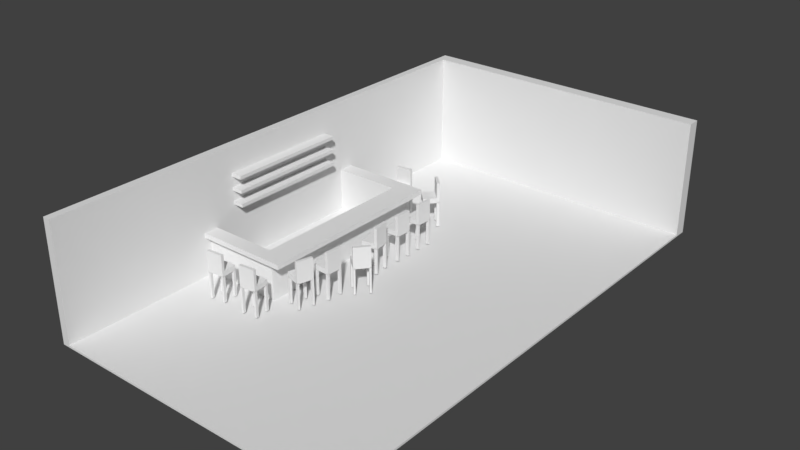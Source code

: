# Source: saloonInterior.blend  (saved by Blender 2.79.0; exported with 4.5.12 LTS)
import bpy
from mathutils import Matrix  # noqa: F401  (used for matrix-valued properties, if any)

bpy.ops.wm.read_factory_settings(use_empty=True)
scene = bpy.context.scene
scene.name = 'Scene'

# ---- collections
col_collection_1 = bpy.data.collections.new('Collection 1'); scene.collection.children.link(col_collection_1)

# ---- world
world_world = bpy.data.worlds.new('World'); scene.world = world_world
world_world.color = (0.05088, 0.05088, 0.05088)
world_world.use_sun_shadow = False
world_world.sun_shadow_jitter_overblur = 0.0
world_world.cycles.sampling_method = 'MANUAL'

# ---- meshes
me_cube_001 = bpy.data.meshes.new('Cube.001')
me_cube_001.from_pydata([(-1.054, -2.167, 0.4478), (-1.054, -2.167, 1.258), (-1.054, 1.54, 0.4478), (-1.054, 1.54, 1.258), (1.116, -2.167, 0.4478), (1.116, -2.167, 1.258), (1.116, 1.54, 0.4478), (1.116, 1.54, 1.258), (-0.9995, 1.54, 0.4478), (-0.9995, 1.54, 1.258), (-0.9995, -2.167, 0.4478), (-0.9995, -2.167, 1.258), (-1.054, 1.447, 0.4478), (-1.054, 1.447, 1.258), (1.116, 1.447, 0.4478), (1.116, 1.447, 1.258), (-0.9995, 1.447, 1.258), (-0.9995, 1.447, 0.4478), (-1.054, 1.447, 50.14), (-1.054, 1.54, 50.14), (-0.9995, 1.54, 50.14), (1.116, 1.54, 50.14), (-0.9995, -2.167, 50.14), (-1.054, -2.167, 50.14), (-0.9995, 1.447, 50.14), (1.116, 1.447, 50.14), (-0.5067, 1.54, 1.258), (-0.5067, -2.167, 0.4478), (-0.5067, 1.54, 0.4478), (-0.5067, -2.167, 1.258), (-0.5067, 1.447, 1.258), (-0.5067, 1.447, 0.4478), (-0.5067, 1.54, 50.14), (-0.5067, 1.447, 50.14), (-1.054, 0.2426, 0.4478), (-1.054, -0.962, 0.4478), (1.116, 0.2426, 1.258), (1.116, -0.962, 1.258), (-0.9995, 0.2426, 1.258), (-0.9995, -0.962, 1.258), (-0.9995, 0.2426, 0.4478), (-0.9995, -0.962, 0.4478), (-1.054, -0.962, 1.258), (-1.054, 0.2426, 1.258), (1.116, -0.962, 0.4478), (1.116, 0.2426, 0.4478), (-0.9995, 0.2426, 50.14), (-0.9995, -0.962, 50.14), (-1.054, -0.962, 50.14), (-1.054, 0.2426, 50.14), (-0.5067, 0.2426, 1.258), (-0.5067, -0.962, 1.258), (-0.5067, 0.2426, 0.4478), (-0.5067, -0.962, 0.4478), (-1.054, 0.3028, 1.258), (1.116, 0.3028, 0.4478), (-1.054, 0.3028, 50.14), (-1.054, 0.3028, 0.4478), (1.116, 0.3028, 1.258), (-0.9995, 0.3028, 1.258), (-0.9995, 0.3028, 0.4478), (-0.9995, 0.3028, 50.14), (-0.5067, 0.3028, 1.258), (-0.5067, 0.3028, 0.4478), (-1.054, -1.022, 0.4478), (1.116, -1.022, 1.258), (-0.9995, -1.022, 1.258), (-0.9995, -1.022, 0.4478), (-0.9995, -1.022, 50.14), (-0.5067, -1.022, 1.258), (-0.5067, -1.022, 0.4478), (-1.054, -1.022, 1.258), (1.116, -1.022, 0.4478), (-1.054, -1.022, 50.14), (-0.4321, 1.54, 1.258), (-0.4321, -2.167, 0.4478), (-0.4321, 1.447, 1.258), (-0.4321, 1.54, 50.14), (-0.4321, 1.447, 50.14), (-0.4321, 1.54, 0.4478), (-0.4321, -2.167, 1.258), (-0.4321, 1.447, 0.4478), (-0.4321, 0.2426, 1.258), (-0.4321, -0.962, 1.258), (-0.4321, 0.2426, 0.4478), (-0.4321, -0.962, 0.4478), (-0.4321, 0.3028, 0.4478), (-0.4321, 0.3028, 1.258), (-0.4321, -1.022, 1.258), (-0.4321, -1.022, 0.4478), (-0.9995, 0.3028, 17.51), (-0.9995, 0.2426, 17.51), (-0.5067, 0.3028, 17.51), (-0.5067, 0.2426, 17.51), (-0.5067, -0.962, 17.51), (-0.9995, -0.962, 17.51), (-0.9995, -1.022, 17.51), (-0.5067, -1.022, 17.51), (-0.4321, 0.2426, 17.51), (-0.4321, -0.962, 17.51), (-0.4321, 0.3028, 17.51), (-0.4321, -1.022, 17.51), (-0.9995, 0.3028, 19.59), (-0.9995, 0.2426, 19.59), (-0.5067, 0.3028, 19.59), (-0.5067, 0.2426, 19.59), (-0.5067, -0.962, 19.59), (-0.9995, -0.962, 19.59), (-0.9995, -1.022, 19.59), (-0.5067, -1.022, 19.59), (-0.4321, 0.2426, 19.59), (-0.4321, -0.962, 19.59), (-0.4321, 0.3028, 19.59), (-0.4321, -1.022, 19.59), (-0.3307, 0.2426, 19.59), (-0.3307, 0.2426, 17.51), (-0.3307, 0.3028, 17.51), (-0.3307, 0.3028, 19.59), (-0.3307, -0.962, 17.51), (-0.3307, -1.022, 17.51), (-0.3307, -0.962, 19.59), (-0.3307, -1.022, 19.59), (-0.5067, 0.3485, 19.59), (-0.5067, 0.3485, 17.51), (-0.9995, 0.3485, 17.51), (-0.9995, 0.3485, 19.59), (-0.9995, -1.068, 17.51), (-0.5067, -1.068, 17.51), (-0.3307, -1.068, 19.59), (-0.4321, -1.068, 19.59), (-0.4321, 0.3485, 17.51), (-0.4321, 0.3485, 19.59), (-0.4321, -1.068, 17.51), (-0.9995, -1.068, 19.59), (-0.5067, -1.068, 19.59), (-0.3307, -1.068, 17.51), (-0.3307, 0.3485, 17.51), (-0.3307, 0.3485, 19.59), (-0.2322, -0.9987, 14.93), (-0.2075, -0.9115, 14.93), (-0.3063, -0.9776, 14.93), (-0.2815, -0.8905, 14.93), (-0.3063, -0.9776, 1.995), (-0.2815, -0.8905, 1.995), (-0.2322, -0.9987, 1.995), (-0.2075, -0.9115, 1.995), (-0.3295, -0.9856, 12.8), (-0.297, -0.8714, 12.8), (-0.1828, -0.9039, 12.8), (-0.2153, -1.018, 12.8), (-0.2361, -1.012, 12.8), (-0.3101, -0.9911, 12.8), (-0.2776, -0.877, 12.8), (-0.2036, -0.898, 12.8), (-0.2776, -0.877, 1.995), (-0.2036, -0.898, 1.995), (-0.2036, -0.898, 14.93), (-0.2776, -0.877, 14.93), (-0.2361, -1.012, 1.995), (-0.3101, -0.9911, 1.995), (-0.3101, -0.9911, 14.93), (-0.2361, -1.012, 14.93), (-0.1828, -0.9039, 14.93), (-0.1828, -0.9039, 1.995), (-0.2153, -1.018, 14.93), (-0.2153, -1.018, 1.995), (-0.297, -0.8714, 14.93), (-0.297, -0.8714, 1.995), (-0.3295, -0.9856, 14.93), (-0.3295, -0.9856, 1.995), (-0.1867, -0.9175, 14.93), (-0.2115, -1.005, 14.93), (-0.2115, -1.005, 1.995), (-0.1867, -0.9175, 1.995), (-0.3257, -0.9721, 14.93), (-0.3009, -0.885, 14.93), (-0.3009, -0.885, 1.995), (-0.3257, -0.9721, 1.995), (-0.1867, -0.9175, 12.8), (-0.2115, -1.005, 12.8), (-0.3257, -0.9721, 12.8), (-0.3009, -0.885, 12.8), (-0.2322, -0.9987, 21.75), (-0.2361, -1.012, 21.75), (-0.2153, -1.018, 21.75), (-0.2115, -1.005, 21.75), (-0.2036, -0.898, 21.75), (-0.1828, -0.9039, 21.75), (-0.2075, -0.9115, 21.75), (-0.1867, -0.9175, 21.75), (-0.2322, -0.9987, 13.02), (-0.2361, -1.012, 13.02), (-0.3063, -0.9776, 13.02), (-0.3101, -0.9911, 13.02), (-0.1828, -0.9039, 13.02), (-0.2036, -0.898, 13.02), (-0.3295, -0.9856, 13.02), (-0.2153, -1.018, 13.02), (-0.1867, -0.9175, 13.02), (-0.2776, -0.877, 13.02), (-0.297, -0.8714, 13.02), (-0.3257, -0.9721, 13.02), (-0.2075, -0.9115, 13.02), (-0.2815, -0.8905, 13.02), (-0.2115, -1.005, 13.02), (-0.3009, -0.885, 13.02), (-0.1714, -0.7947, 14.93), (-0.1678, -0.7041, 14.93), (-0.2483, -0.7916, 14.93), (-0.2447, -0.7011, 14.93), (-0.2483, -0.7916, 1.995), (-0.2447, -0.7011, 1.995), (-0.1714, -0.7947, 1.995), (-0.1678, -0.7041, 1.995), (-0.269, -0.8049, 12.8), (-0.2643, -0.6863, 12.8), (-0.1457, -0.6909, 12.8), (-0.1504, -0.8096, 12.8), (-0.172, -0.8087, 12.8), (-0.2489, -0.8057, 12.8), (-0.2442, -0.6871, 12.8), (-0.1673, -0.6901, 12.8), (-0.2442, -0.6871, 1.995), (-0.1673, -0.6901, 1.995), (-0.1673, -0.6901, 14.93), (-0.2442, -0.6871, 14.93), (-0.172, -0.8087, 1.995), (-0.2489, -0.8057, 1.995), (-0.2489, -0.8057, 14.93), (-0.172, -0.8087, 14.93), (-0.1457, -0.6909, 14.93), (-0.1457, -0.6909, 1.995), (-0.1504, -0.8096, 14.93), (-0.1504, -0.8096, 1.995), (-0.2643, -0.6863, 14.93), (-0.2643, -0.6863, 1.995), (-0.269, -0.8049, 14.93), (-0.269, -0.8049, 1.995), (-0.1463, -0.705, 14.93), (-0.1498, -0.7955, 14.93), (-0.1498, -0.7955, 1.995), (-0.1463, -0.705, 1.995), (-0.2684, -0.7908, 14.93), (-0.2649, -0.7003, 14.93), (-0.2649, -0.7003, 1.995), (-0.2684, -0.7908, 1.995), (-0.1463, -0.705, 12.8), (-0.1498, -0.7955, 12.8), (-0.2684, -0.7908, 12.8), (-0.2649, -0.7003, 12.8), (-0.1714, -0.7947, 21.75), (-0.172, -0.8087, 21.75), (-0.1504, -0.8096, 21.75), (-0.1498, -0.7955, 21.75), (-0.1673, -0.6901, 21.75), (-0.1457, -0.6909, 21.75), (-0.1678, -0.7041, 21.75), (-0.1463, -0.705, 21.75), (-0.1714, -0.7947, 13.02), (-0.172, -0.8087, 13.02), (-0.2483, -0.7916, 13.02), (-0.2489, -0.8057, 13.02), (-0.1457, -0.6909, 13.02), (-0.1673, -0.6901, 13.02), (-0.269, -0.8049, 13.02), (-0.1504, -0.8096, 13.02), (-0.1463, -0.705, 13.02), (-0.2442, -0.6871, 13.02), (-0.2643, -0.6863, 13.02), (-0.2684, -0.7908, 13.02), (-0.1678, -0.7041, 13.02), (-0.2447, -0.7011, 13.02), (-0.1498, -0.7955, 13.02), (-0.2649, -0.7003, 13.02), (-0.0852, -0.6313, 14.93), (-0.02752, -0.5614, 14.93), (-0.1445, -0.5823, 14.93), (-0.08687, -0.5124, 14.93), (-0.1445, -0.5823, 1.995), (-0.08687, -0.5124, 1.995), (-0.0852, -0.6313, 1.995), (-0.02752, -0.5614, 1.995), (-0.169, -0.5803, 12.8), (-0.09347, -0.4887, 12.8), (-0.001919, -0.5643, 12.8), (-0.0775, -0.6559, 12.8), (-0.09415, -0.6421, 12.8), (-0.1535, -0.5931, 12.8), (-0.07792, -0.5016, 12.8), (-0.01857, -0.5506, 12.8), (-0.07792, -0.5016, 1.995), (-0.01857, -0.5506, 1.995), (-0.01857, -0.5506, 14.93), (-0.07792, -0.5016, 14.93), (-0.09415, -0.6421, 1.995), (-0.1535, -0.5931, 1.995), (-0.1535, -0.5931, 14.93), (-0.09415, -0.6421, 14.93), (-0.001919, -0.5643, 14.93), (-0.001919, -0.5643, 1.995), (-0.0775, -0.6559, 14.93), (-0.0775, -0.6559, 1.995), (-0.09347, -0.4887, 14.93), (-0.09347, -0.4887, 1.995), (-0.169, -0.5803, 14.93), (-0.169, -0.5803, 1.995), (-0.01087, -0.5752, 14.93), (-0.06854, -0.645, 14.93), (-0.06854, -0.645, 1.995), (-0.01087, -0.5752, 1.995), (-0.1601, -0.5694, 14.93), (-0.1024, -0.4996, 14.93), (-0.1024, -0.4996, 1.995), (-0.1601, -0.5694, 1.995), (-0.01087, -0.5752, 12.8), (-0.06854, -0.645, 12.8), (-0.1601, -0.5694, 12.8), (-0.1024, -0.4996, 12.8), (-0.0852, -0.6313, 21.75), (-0.09415, -0.6421, 21.75), (-0.0775, -0.6559, 21.75), (-0.06854, -0.645, 21.75), (-0.01857, -0.5506, 21.75), (-0.001919, -0.5643, 21.75), (-0.02752, -0.5614, 21.75), (-0.01087, -0.5752, 21.75), (-0.0852, -0.6313, 13.02), (-0.09415, -0.6421, 13.02), (-0.1445, -0.5823, 13.02), (-0.1535, -0.5931, 13.02), (-0.001919, -0.5643, 13.02), (-0.01857, -0.5506, 13.02), (-0.169, -0.5803, 13.02), (-0.0775, -0.6559, 13.02), (-0.01087, -0.5752, 13.02), (-0.07792, -0.5016, 13.02), (-0.09347, -0.4887, 13.02), (-0.1601, -0.5694, 13.02), (-0.02752, -0.5614, 13.02), (-0.08687, -0.5124, 13.02), (-0.06854, -0.645, 13.02), (-0.1024, -0.4996, 13.02), (-0.1555, -0.3501, 14.93), (-0.168, -0.2604, 14.93), (-0.2317, -0.3607, 14.93), (-0.2442, -0.271, 14.93), (-0.2317, -0.3607, 1.995), (-0.2442, -0.271, 1.995), (-0.1555, -0.3501, 1.995), (-0.168, -0.2604, 1.995), (-0.2498, -0.3775, 12.8), (-0.2662, -0.2599, 12.8), (-0.1486, -0.2435, 12.8), (-0.1322, -0.361, 12.8), (-0.1536, -0.364, 12.8), (-0.2298, -0.3747, 12.8), (-0.2462, -0.2571, 12.8), (-0.17, -0.2464, 12.8), (-0.2462, -0.2571, 1.995), (-0.17, -0.2464, 1.995), (-0.17, -0.2464, 14.93), (-0.2462, -0.2571, 14.93), (-0.1536, -0.364, 1.995), (-0.2298, -0.3747, 1.995), (-0.2298, -0.3747, 14.93), (-0.1536, -0.364, 14.93), (-0.1486, -0.2435, 14.93), (-0.1486, -0.2435, 1.995), (-0.1322, -0.361, 14.93), (-0.1322, -0.361, 1.995), (-0.2662, -0.2599, 14.93), (-0.2662, -0.2599, 1.995), (-0.2498, -0.3775, 14.93), (-0.2498, -0.3775, 1.995), (-0.1466, -0.2574, 14.93), (-0.1341, -0.3471, 14.93), (-0.1341, -0.3471, 1.995), (-0.1466, -0.2574, 1.995), (-0.2517, -0.3635, 14.93), (-0.2642, -0.2738, 14.93), (-0.2642, -0.2738, 1.995), (-0.2517, -0.3635, 1.995), (-0.1466, -0.2574, 12.8), (-0.1341, -0.3471, 12.8), (-0.2517, -0.3635, 12.8), (-0.2642, -0.2738, 12.8), (-0.1555, -0.3501, 21.75), (-0.1536, -0.364, 21.75), (-0.1322, -0.361, 21.75), (-0.1341, -0.3471, 21.75), (-0.17, -0.2464, 21.75), (-0.1486, -0.2435, 21.75), (-0.168, -0.2604, 21.75), (-0.1466, -0.2574, 21.75), (-0.1555, -0.3501, 13.02), (-0.1536, -0.364, 13.02), (-0.2317, -0.3607, 13.02), (-0.2298, -0.3747, 13.02), (-0.1486, -0.2435, 13.02), (-0.17, -0.2464, 13.02), (-0.2498, -0.3775, 13.02), (-0.1322, -0.361, 13.02), (-0.1466, -0.2574, 13.02), (-0.2462, -0.2571, 13.02), (-0.2662, -0.2599, 13.02), (-0.2517, -0.3635, 13.02), (-0.168, -0.2604, 13.02), (-0.2442, -0.271, 13.02), (-0.1341, -0.3471, 13.02), (-0.2642, -0.2738, 13.02), (-0.1631, -0.1209, 14.93), (-0.1599, -0.03042, 14.93), (-0.24, -0.1182, 14.93), (-0.2368, -0.02766, 14.93), (-0.24, -0.1182, 1.995), (-0.2368, -0.02766, 1.995), (-0.1631, -0.1209, 1.995), (-0.1599, -0.03042, 1.995), (-0.2607, -0.1315, 12.8), (-0.2564, -0.01288, 12.8), (-0.1378, -0.01713, 12.8), (-0.142, -0.1358, 12.8), (-0.1636, -0.135, 12.8), (-0.2405, -0.1322, 12.8), (-0.2363, -0.0136, 12.8), (-0.1593, -0.01636, 12.8), (-0.2363, -0.0136, 1.995), (-0.1593, -0.01636, 1.995), (-0.1593, -0.01636, 14.93), (-0.2363, -0.0136, 14.93), (-0.1636, -0.135, 1.995), (-0.2405, -0.1322, 1.995), (-0.2405, -0.1322, 14.93), (-0.1636, -0.135, 14.93), (-0.1378, -0.01713, 14.93), (-0.1378, -0.01713, 1.995), (-0.142, -0.1358, 14.93), (-0.142, -0.1358, 1.995), (-0.2564, -0.01288, 14.93), (-0.2564, -0.01288, 1.995), (-0.2607, -0.1315, 14.93), (-0.2607, -0.1315, 1.995), (-0.1383, -0.03119, 14.93), (-0.1415, -0.1217, 14.93), (-0.1415, -0.1217, 1.995), (-0.1383, -0.03119, 1.995), (-0.2602, -0.1175, 14.93), (-0.2569, -0.02693, 14.93), (-0.2569, -0.02693, 1.995), (-0.2602, -0.1175, 1.995), (-0.1383, -0.03119, 12.8), (-0.1415, -0.1217, 12.8), (-0.2602, -0.1175, 12.8), (-0.2569, -0.02693, 12.8), (-0.1631, -0.1209, 21.75), (-0.1636, -0.135, 21.75), (-0.142, -0.1358, 21.75), (-0.1415, -0.1217, 21.75), (-0.1593, -0.01636, 21.75), (-0.1378, -0.01713, 21.75), (-0.1599, -0.03042, 21.75), (-0.1383, -0.03119, 21.75), (-0.1631, -0.1209, 13.02), (-0.1636, -0.135, 13.02), (-0.24, -0.1182, 13.02), (-0.2405, -0.1322, 13.02), (-0.1378, -0.01713, 13.02), (-0.1593, -0.01636, 13.02), (-0.2607, -0.1315, 13.02), (-0.142, -0.1358, 13.02), (-0.1383, -0.03119, 13.02), (-0.2363, -0.0136, 13.02), (-0.2564, -0.01288, 13.02), (-0.2602, -0.1175, 13.02), (-0.1599, -0.03042, 13.02), (-0.2368, -0.02766, 13.02), (-0.1415, -0.1217, 13.02), (-0.2569, -0.02693, 13.02), (-0.1631, 0.09825, 14.93), (-0.1599, 0.1888, 14.93), (-0.24, 0.101, 14.93), (-0.2368, 0.1915, 14.93), (-0.24, 0.101, 1.995), (-0.2368, 0.1915, 1.995), (-0.1631, 0.09825, 1.995), (-0.1599, 0.1888, 1.995), (-0.2607, 0.08768, 12.8), (-0.2564, 0.2063, 12.8), (-0.1378, 0.2021, 12.8), (-0.142, 0.08342, 12.8), (-0.1636, 0.08419, 12.8), (-0.2405, 0.08695, 12.8), (-0.2363, 0.2056, 12.8), (-0.1593, 0.2028, 12.8), (-0.2363, 0.2056, 1.995), (-0.1593, 0.2028, 1.995), (-0.1593, 0.2028, 14.93), (-0.2363, 0.2056, 14.93), (-0.1636, 0.08419, 1.995), (-0.2405, 0.08695, 1.995), (-0.2405, 0.08695, 14.93), (-0.1636, 0.08419, 14.93), (-0.1378, 0.2021, 14.93), (-0.1378, 0.2021, 1.995), (-0.142, 0.08342, 14.93), (-0.142, 0.08342, 1.995), (-0.2564, 0.2063, 14.93), (-0.2564, 0.2063, 1.995), (-0.2607, 0.08768, 14.93), (-0.2607, 0.08768, 1.995), (-0.1383, 0.188, 14.93), (-0.1415, 0.09748, 14.93), (-0.1415, 0.09748, 1.995), (-0.1383, 0.188, 1.995), (-0.2602, 0.1017, 14.93), (-0.2569, 0.1923, 14.93), (-0.2569, 0.1923, 1.995), (-0.2602, 0.1017, 1.995), (-0.1383, 0.188, 12.8), (-0.1415, 0.09748, 12.8), (-0.2602, 0.1017, 12.8), (-0.2569, 0.1923, 12.8), (-0.1631, 0.09825, 21.75), (-0.1636, 0.08419, 21.75), (-0.142, 0.08342, 21.75), (-0.1415, 0.09748, 21.75), (-0.1593, 0.2028, 21.75), (-0.1378, 0.2021, 21.75), (-0.1599, 0.1888, 21.75), (-0.1383, 0.188, 21.75), (-0.1631, 0.09825, 13.02), (-0.1636, 0.08419, 13.02), (-0.24, 0.101, 13.02), (-0.2405, 0.08695, 13.02), (-0.1378, 0.2021, 13.02), (-0.1593, 0.2028, 13.02), (-0.2607, 0.08768, 13.02), (-0.142, 0.08342, 13.02), (-0.1383, 0.188, 13.02), (-0.2363, 0.2056, 13.02), (-0.2564, 0.2063, 13.02), (-0.2602, 0.1017, 13.02), (-0.1599, 0.1888, 13.02), (-0.2368, 0.1915, 13.02), (-0.1415, 0.09748, 13.02), (-0.2569, 0.1923, 13.02), (-0.2737, 0.4487, 14.93), (-0.3385, 0.5121, 14.93), (-0.3275, 0.3937, 14.93), (-0.3923, 0.4571, 14.93), (-0.3275, 0.3937, 1.995), (-0.3923, 0.4571, 1.995), (-0.2737, 0.4487, 1.995), (-0.3385, 0.5121, 1.995), (-0.3316, 0.3695, 12.8), (-0.4164, 0.4525, 12.8), (-0.3334, 0.5374, 12.8), (-0.2486, 0.4543, 12.8), (-0.2637, 0.4389, 12.8), (-0.3175, 0.3839, 12.8), (-0.4023, 0.4669, 12.8), (-0.3485, 0.5219, 12.8), (-0.4023, 0.4669, 1.995), (-0.3485, 0.5219, 1.995), (-0.3485, 0.5219, 14.93), (-0.4023, 0.4669, 14.93), (-0.2637, 0.4389, 1.995), (-0.3175, 0.3839, 1.995), (-0.3175, 0.3839, 14.93), (-0.2637, 0.4389, 14.93), (-0.3334, 0.5374, 14.93), (-0.3334, 0.5374, 1.995), (-0.2486, 0.4543, 14.93), (-0.2486, 0.4543, 1.995), (-0.4164, 0.4525, 14.93), (-0.4164, 0.4525, 1.995), (-0.3316, 0.3695, 14.93), (-0.3316, 0.3695, 1.995), (-0.3234, 0.5275, 14.93), (-0.2586, 0.4642, 14.93), (-0.2586, 0.4642, 1.995), (-0.3234, 0.5275, 1.995), (-0.3416, 0.3793, 14.93), (-0.4064, 0.4427, 14.93), (-0.4064, 0.4427, 1.995), (-0.3416, 0.3793, 1.995), (-0.3234, 0.5275, 12.8), (-0.2586, 0.4642, 12.8), (-0.3416, 0.3793, 12.8), (-0.4064, 0.4427, 12.8), (-0.2737, 0.4487, 21.75), (-0.2637, 0.4389, 21.75), (-0.2486, 0.4543, 21.75), (-0.2586, 0.4642, 21.75), (-0.3485, 0.5219, 21.75), (-0.3334, 0.5374, 21.75), (-0.3385, 0.5121, 21.75), (-0.3234, 0.5275, 21.75), (-0.2737, 0.4487, 13.02), (-0.2637, 0.4389, 13.02), (-0.3275, 0.3937, 13.02), (-0.3175, 0.3839, 13.02), (-0.3334, 0.5374, 13.02), (-0.3485, 0.5219, 13.02), (-0.3316, 0.3695, 13.02), (-0.2486, 0.4543, 13.02), (-0.3234, 0.5275, 13.02), (-0.4023, 0.4669, 13.02), (-0.4164, 0.4525, 13.02), (-0.3416, 0.3793, 13.02), (-0.3385, 0.5121, 13.02), (-0.3923, 0.4571, 13.02), (-0.2586, 0.4642, 13.02), (-0.4064, 0.4427, 13.02), (-0.5635, 0.4939, 14.93), (-0.6537, 0.485, 14.93), (-0.556, 0.4173, 14.93), (-0.6461, 0.4085, 14.93), (-0.556, 0.4173, 1.995), (-0.6461, 0.4085, 1.995), (-0.5635, 0.4939, 1.995), (-0.6537, 0.485, 1.995), (-0.54, 0.3986, 12.8), (-0.6582, 0.387, 12.8), (-0.6698, 0.5051, 12.8), (-0.5517, 0.5168, 12.8), (-0.5495, 0.4953, 12.8), (-0.542, 0.4187, 12.8), (-0.6601, 0.4071, 12.8), (-0.6677, 0.4837, 12.8), (-0.6601, 0.4071, 1.995), (-0.6677, 0.4837, 1.995), (-0.6677, 0.4837, 14.93), (-0.6601, 0.4071, 14.93), (-0.5495, 0.4953, 1.995), (-0.542, 0.4187, 1.995), (-0.542, 0.4187, 14.93), (-0.5495, 0.4953, 14.93), (-0.6698, 0.5051, 14.93), (-0.6698, 0.5051, 1.995), (-0.5517, 0.5168, 14.93), (-0.5517, 0.5168, 1.995), (-0.6582, 0.387, 14.93), (-0.6582, 0.387, 1.995), (-0.54, 0.3986, 14.93), (-0.54, 0.3986, 1.995), (-0.6558, 0.5065, 14.93), (-0.5656, 0.5154, 14.93), (-0.5656, 0.5154, 1.995), (-0.6558, 0.5065, 1.995), (-0.554, 0.3973, 14.93), (-0.6442, 0.3884, 14.93), (-0.6442, 0.3884, 1.995), (-0.554, 0.3973, 1.995), (-0.6558, 0.5065, 12.8), (-0.5656, 0.5154, 12.8), (-0.554, 0.3973, 12.8), (-0.6442, 0.3884, 12.8), (-0.5635, 0.4939, 21.75), (-0.5495, 0.4953, 21.75), (-0.5517, 0.5168, 21.75), (-0.5656, 0.5154, 21.75), (-0.6677, 0.4837, 21.75), (-0.6698, 0.5051, 21.75), (-0.6537, 0.485, 21.75), (-0.6558, 0.5065, 21.75), (-0.5635, 0.4939, 13.02), (-0.5495, 0.4953, 13.02), (-0.556, 0.4173, 13.02), (-0.542, 0.4187, 13.02), (-0.6698, 0.5051, 13.02), (-0.6677, 0.4837, 13.02), (-0.54, 0.3986, 13.02), (-0.5517, 0.5168, 13.02), (-0.6558, 0.5065, 13.02), (-0.6601, 0.4071, 13.02), (-0.6582, 0.387, 13.02), (-0.554, 0.3973, 13.02), (-0.6537, 0.485, 13.02), (-0.6461, 0.4085, 13.02), (-0.5656, 0.5154, 13.02), (-0.6442, 0.3884, 13.02), (-0.743, -1.242, 14.93), (-0.6529, -1.233, 14.93), (-0.7506, -1.165, 14.93), (-0.6604, -1.156, 14.93), (-0.7506, -1.165, 1.995), (-0.6604, -1.156, 1.995), (-0.743, -1.242, 1.995), (-0.6529, -1.233, 1.995), (-0.7666, -1.146, 12.8), (-0.6484, -1.135, 12.8), (-0.6368, -1.253, 12.8), (-0.7549, -1.265, 12.8), (-0.757, -1.243, 12.8), (-0.7646, -1.167, 12.8), (-0.6464, -1.155, 12.8), (-0.6389, -1.231, 12.8), (-0.6464, -1.155, 1.995), (-0.6389, -1.231, 1.995), (-0.6389, -1.231, 14.93), (-0.6464, -1.155, 14.93), (-0.757, -1.243, 1.995), (-0.7646, -1.167, 1.995), (-0.7646, -1.167, 14.93), (-0.757, -1.243, 14.93), (-0.6368, -1.253, 14.93), (-0.6368, -1.253, 1.995), (-0.7549, -1.265, 14.93), (-0.7549, -1.265, 1.995), (-0.6484, -1.135, 14.93), (-0.6484, -1.135, 1.995), (-0.7666, -1.146, 14.93), (-0.7666, -1.146, 1.995), (-0.6508, -1.254, 14.93), (-0.7409, -1.263, 14.93), (-0.7409, -1.263, 1.995), (-0.6508, -1.254, 1.995), (-0.7526, -1.145, 14.93), (-0.6624, -1.136, 14.93), (-0.6624, -1.136, 1.995), (-0.7526, -1.145, 1.995), (-0.6508, -1.254, 12.8), (-0.7409, -1.263, 12.8), (-0.7526, -1.145, 12.8), (-0.6624, -1.136, 12.8), (-0.743, -1.242, 21.75), (-0.757, -1.243, 21.75), (-0.7549, -1.265, 21.75), (-0.7409, -1.263, 21.75), (-0.6389, -1.231, 21.75), (-0.6368, -1.253, 21.75), (-0.6529, -1.233, 21.75), (-0.6508, -1.254, 21.75), (-0.743, -1.242, 13.02), (-0.757, -1.243, 13.02), (-0.7506, -1.165, 13.02), (-0.7646, -1.167, 13.02), (-0.6368, -1.253, 13.02), (-0.6389, -1.231, 13.02), (-0.7666, -1.146, 13.02), (-0.7549, -1.265, 13.02), (-0.6508, -1.254, 13.02), (-0.6464, -1.155, 13.02), (-0.6484, -1.135, 13.02), (-0.7526, -1.145, 13.02), (-0.6529, -1.233, 13.02), (-0.6604, -1.156, 13.02), (-0.7409, -1.263, 13.02), (-0.6624, -1.136, 13.02), (-0.4537, -1.242, 14.93), (-0.3635, -1.233, 14.93), (-0.4612, -1.165, 14.93), (-0.3711, -1.156, 14.93), (-0.4612, -1.165, 1.995), (-0.3711, -1.156, 1.995), (-0.4537, -1.242, 1.995), (-0.3635, -1.233, 1.995), (-0.4772, -1.146, 12.8), (-0.359, -1.135, 12.8), (-0.3474, -1.253, 12.8), (-0.4655, -1.265, 12.8), (-0.4677, -1.243, 12.8), (-0.4752, -1.167, 12.8), (-0.3571, -1.155, 12.8), (-0.3495, -1.231, 12.8), (-0.3571, -1.155, 1.995), (-0.3495, -1.231, 1.995), (-0.3495, -1.231, 14.93), (-0.3571, -1.155, 14.93), (-0.4677, -1.243, 1.995), (-0.4752, -1.167, 1.995), (-0.4752, -1.167, 14.93), (-0.4677, -1.243, 14.93), (-0.3474, -1.253, 14.93), (-0.3474, -1.253, 1.995), (-0.4655, -1.265, 14.93), (-0.4655, -1.265, 1.995), (-0.359, -1.135, 14.93), (-0.359, -1.135, 1.995), (-0.4772, -1.146, 14.93), (-0.4772, -1.146, 1.995), (-0.3614, -1.254, 14.93), (-0.4515, -1.263, 14.93), (-0.4515, -1.263, 1.995), (-0.3614, -1.254, 1.995), (-0.4632, -1.145, 14.93), (-0.373, -1.136, 14.93), (-0.373, -1.136, 1.995), (-0.4632, -1.145, 1.995), (-0.3614, -1.254, 12.8), (-0.4515, -1.263, 12.8), (-0.4632, -1.145, 12.8), (-0.373, -1.136, 12.8), (-0.4537, -1.242, 21.75), (-0.4677, -1.243, 21.75), (-0.4655, -1.265, 21.75), (-0.4515, -1.263, 21.75), (-0.3495, -1.231, 21.75), (-0.3474, -1.253, 21.75), (-0.3635, -1.233, 21.75), (-0.3614, -1.254, 21.75), (-0.4537, -1.242, 13.02), (-0.4677, -1.243, 13.02), (-0.4612, -1.165, 13.02), (-0.4752, -1.167, 13.02), (-0.3474, -1.253, 13.02), (-0.3495, -1.231, 13.02), (-0.4772, -1.146, 13.02), (-0.4655, -1.265, 13.02), (-0.3614, -1.254, 13.02), (-0.3571, -1.155, 13.02), (-0.359, -1.135, 13.02), (-0.4632, -1.145, 13.02), (-0.3635, -1.233, 13.02), (-0.3711, -1.156, 13.02), (-0.4515, -1.263, 13.02), (-0.373, -1.136, 13.02), (-1.068, -0.801, 31.69), (-1.068, -0.801, 33.12), (-1.068, 0.08598, 31.69), (-1.068, 0.08598, 33.12), (-0.9201, -0.801, 31.69), (-0.9201, -0.801, 33.12), (-0.9201, 0.08598, 31.69), (-0.9201, 0.08598, 33.12), (-1.068, -0.801, 37.58), (-1.068, -0.801, 39.01), (-1.068, 0.08598, 37.58), (-1.068, 0.08598, 39.01), (-0.9201, -0.801, 37.58), (-0.9201, -0.801, 39.01), (-0.9201, 0.08598, 37.58), (-0.9201, 0.08598, 39.01), (-1.068, -0.801, 25.88), (-1.068, -0.801, 27.32), (-1.068, 0.08598, 25.88), (-1.068, 0.08598, 27.32), (-0.9201, -0.801, 25.88), (-0.9201, -0.801, 27.32), (-0.9201, 0.08598, 25.88), (-0.9201, 0.08598, 27.32)], [], [(12, 13, 3, 2), (79, 74, 7, 6), (72, 65, 5, 4), (10, 11, 1, 0), (89, 72, 4, 75), (26, 9, 20, 32), (69, 66, 11, 29), (64, 67, 10, 0), (27, 29, 11, 10), (2, 3, 9, 8), (2, 8, 17, 12), (59, 16, 24, 61), (76, 15, 25, 78), (79, 6, 14, 81), (6, 7, 15, 14), (57, 54, 13, 12), (68, 73, 23, 22), (32, 20, 24, 33), (20, 19, 18, 24), (15, 7, 21, 25), (71, 1, 23, 73), (3, 13, 18, 19), (9, 3, 19, 20), (1, 11, 22, 23), (77, 32, 33, 78), (8, 28, 31, 17), (16, 30, 33, 24), (75, 80, 29, 27), (88, 69, 29, 80), (74, 26, 32, 77), (67, 70, 27, 10), (8, 9, 26, 28), (60, 63, 52, 40), (40, 52, 53, 41), (83, 82, 98, 99), (69, 88, 101, 97), (54, 43, 49, 56), (43, 42, 48, 49), (61, 56, 49, 46), (46, 49, 48, 47), (64, 71, 42, 35), (35, 42, 43, 34), (66, 39, 47, 68), (39, 38, 46, 47), (57, 60, 40, 34), (34, 40, 41, 35), (66, 69, 97, 96), (50, 38, 39, 51), (86, 55, 45, 84), (84, 45, 44, 85), (55, 58, 36, 45), (45, 36, 37, 44), (14, 15, 58, 55), (81, 14, 55, 86), (30, 16, 59, 62), (12, 17, 60, 57), (24, 18, 56, 61), (13, 54, 56, 18), (76, 30, 62, 87), (17, 31, 63, 60), (34, 43, 54, 57), (38, 59, 61, 46), (11, 66, 68, 22), (0, 1, 71, 64), (41, 53, 70, 67), (88, 83, 99, 101), (42, 71, 73, 48), (47, 48, 73, 68), (35, 41, 67, 64), (87, 62, 92, 100), (85, 44, 72, 89), (44, 37, 65, 72), (53, 85, 89, 70), (37, 83, 88, 65), (15, 76, 87, 58), (31, 81, 86, 63), (52, 84, 85, 53), (63, 86, 84, 52), (36, 82, 83, 37), (58, 87, 82, 36), (7, 74, 77, 21), (65, 88, 80, 5), (4, 5, 80, 75), (21, 77, 78, 25), (28, 79, 81, 31), (30, 76, 78, 33), (70, 89, 75, 27), (28, 26, 74, 79), (95, 96, 108, 107), (93, 94, 106, 105), (116, 100, 130, 136), (100, 92, 123, 130), (99, 98, 115, 118), (50, 51, 94, 93), (38, 50, 93, 91), (59, 38, 91, 90), (39, 66, 96, 95), (82, 87, 100, 98), (51, 39, 95, 94), (62, 59, 90, 92), (112, 104, 105, 110), (110, 105, 106, 111), (104, 102, 103, 105), (111, 106, 109, 113), (106, 107, 108, 109), (110, 111, 120, 114), (91, 93, 105, 103), (90, 91, 103, 102), (112, 117, 137, 131), (94, 95, 107, 106), (109, 108, 133, 134), (101, 119, 135, 132), (115, 116, 117, 114), (119, 118, 120, 121), (118, 115, 114, 120), (121, 113, 129, 128), (112, 110, 114, 117), (111, 113, 121, 120), (98, 100, 116, 115), (101, 99, 118, 119), (127, 132, 129, 134), (123, 124, 125, 122), (129, 132, 135, 128), (130, 123, 122, 131), (126, 127, 134, 133), (130, 131, 137, 136), (119, 121, 128, 135), (117, 116, 136, 137), (97, 101, 132, 127), (92, 90, 124, 123), (104, 112, 131, 122), (113, 109, 134, 129), (102, 104, 122, 125), (90, 102, 125, 124), (108, 96, 126, 133), (96, 97, 127, 126), (181, 175, 166, 147), (153, 156, 162, 148), (179, 171, 164, 149), (151, 160, 168, 146), (159, 193, 196, 169), (140, 174, 168, 160), (139, 138, 182, 188), (138, 140, 160, 161), (142, 192, 193, 159), (149, 164, 161, 150), (150, 161, 160, 151), (147, 166, 157, 152), (152, 157, 156, 153), (163, 194, 198, 173), (152, 153, 150, 151), (156, 157, 141, 139), (139, 141, 140, 138), (171, 170, 189, 185), (164, 171, 185, 184), (157, 166, 175, 141), (141, 175, 174, 140), (158, 191, 190, 144), (178, 179, 180, 181), (148, 162, 170, 178), (178, 170, 171, 179), (146, 168, 174, 180), (180, 174, 175, 181), (185, 182, 183, 184), (187, 186, 188, 189), (189, 188, 182, 185), (161, 164, 184, 183), (162, 156, 186, 187), (138, 161, 183, 182), (170, 162, 187, 189), (156, 139, 188, 186), (190, 191, 197, 204), (201, 196, 193, 192), (200, 205, 203, 199), (195, 202, 198, 194), (167, 200, 199, 154), (176, 205, 200, 167), (143, 203, 205, 176), (145, 202, 195, 155), (173, 198, 202, 145), (177, 201, 192, 142), (144, 190, 204, 172), (155, 195, 194, 163), (169, 196, 201, 177), (154, 199, 203, 143), (165, 197, 191, 158), (172, 204, 197, 165), (249, 243, 234, 215), (221, 224, 230, 216), (247, 239, 232, 217), (219, 228, 236, 214), (227, 261, 264, 237), (208, 242, 236, 228), (207, 206, 250, 256), (206, 208, 228, 229), (210, 260, 261, 227), (217, 232, 229, 218), (218, 229, 228, 219), (215, 234, 225, 220), (220, 225, 224, 221), (231, 262, 266, 241), (220, 221, 218, 219), (224, 225, 209, 207), (207, 209, 208, 206), (239, 238, 257, 253), (232, 239, 253, 252), (225, 234, 243, 209), (209, 243, 242, 208), (226, 259, 258, 212), (246, 247, 248, 249), (216, 230, 238, 246), (246, 238, 239, 247), (214, 236, 242, 248), (248, 242, 243, 249), (253, 250, 251, 252), (255, 254, 256, 257), (257, 256, 250, 253), (229, 232, 252, 251), (230, 224, 254, 255), (206, 229, 251, 250), (238, 230, 255, 257), (224, 207, 256, 254), (258, 259, 265, 272), (269, 264, 261, 260), (268, 273, 271, 267), (263, 270, 266, 262), (235, 268, 267, 222), (244, 273, 268, 235), (211, 271, 273, 244), (213, 270, 263, 223), (241, 266, 270, 213), (245, 269, 260, 210), (212, 258, 272, 240), (223, 263, 262, 231), (237, 264, 269, 245), (222, 267, 271, 211), (233, 265, 259, 226), (240, 272, 265, 233), (317, 311, 302, 283), (289, 292, 298, 284), (315, 307, 300, 285), (287, 296, 304, 282), (295, 329, 332, 305), (276, 310, 304, 296), (275, 274, 318, 324), (274, 276, 296, 297), (278, 328, 329, 295), (285, 300, 297, 286), (286, 297, 296, 287), (283, 302, 293, 288), (288, 293, 292, 289), (299, 330, 334, 309), (288, 289, 286, 287), (292, 293, 277, 275), (275, 277, 276, 274), (307, 306, 325, 321), (300, 307, 321, 320), (293, 302, 311, 277), (277, 311, 310, 276), (294, 327, 326, 280), (314, 315, 316, 317), (284, 298, 306, 314), (314, 306, 307, 315), (282, 304, 310, 316), (316, 310, 311, 317), (321, 318, 319, 320), (323, 322, 324, 325), (325, 324, 318, 321), (297, 300, 320, 319), (298, 292, 322, 323), (274, 297, 319, 318), (306, 298, 323, 325), (292, 275, 324, 322), (326, 327, 333, 340), (337, 332, 329, 328), (336, 341, 339, 335), (331, 338, 334, 330), (303, 336, 335, 290), (312, 341, 336, 303), (279, 339, 341, 312), (281, 338, 331, 291), (309, 334, 338, 281), (313, 337, 328, 278), (280, 326, 340, 308), (291, 331, 330, 299), (305, 332, 337, 313), (290, 335, 339, 279), (301, 333, 327, 294), (308, 340, 333, 301), (385, 379, 370, 351), (357, 360, 366, 352), (383, 375, 368, 353), (355, 364, 372, 350), (363, 397, 400, 373), (344, 378, 372, 364), (343, 342, 386, 392), (342, 344, 364, 365), (346, 396, 397, 363), (353, 368, 365, 354), (354, 365, 364, 355), (351, 370, 361, 356), (356, 361, 360, 357), (367, 398, 402, 377), (356, 357, 354, 355), (360, 361, 345, 343), (343, 345, 344, 342), (375, 374, 393, 389), (368, 375, 389, 388), (361, 370, 379, 345), (345, 379, 378, 344), (362, 395, 394, 348), (382, 383, 384, 385), (352, 366, 374, 382), (382, 374, 375, 383), (350, 372, 378, 384), (384, 378, 379, 385), (389, 386, 387, 388), (391, 390, 392, 393), (393, 392, 386, 389), (365, 368, 388, 387), (366, 360, 390, 391), (342, 365, 387, 386), (374, 366, 391, 393), (360, 343, 392, 390), (394, 395, 401, 408), (405, 400, 397, 396), (404, 409, 407, 403), (399, 406, 402, 398), (371, 404, 403, 358), (380, 409, 404, 371), (347, 407, 409, 380), (349, 406, 399, 359), (377, 402, 406, 349), (381, 405, 396, 346), (348, 394, 408, 376), (359, 399, 398, 367), (373, 400, 405, 381), (358, 403, 407, 347), (369, 401, 395, 362), (376, 408, 401, 369), (453, 447, 438, 419), (425, 428, 434, 420), (451, 443, 436, 421), (423, 432, 440, 418), (431, 465, 468, 441), (412, 446, 440, 432), (411, 410, 454, 460), (410, 412, 432, 433), (414, 464, 465, 431), (421, 436, 433, 422), (422, 433, 432, 423), (419, 438, 429, 424), (424, 429, 428, 425), (435, 466, 470, 445), (424, 425, 422, 423), (428, 429, 413, 411), (411, 413, 412, 410), (443, 442, 461, 457), (436, 443, 457, 456), (429, 438, 447, 413), (413, 447, 446, 412), (430, 463, 462, 416), (450, 451, 452, 453), (420, 434, 442, 450), (450, 442, 443, 451), (418, 440, 446, 452), (452, 446, 447, 453), (457, 454, 455, 456), (459, 458, 460, 461), (461, 460, 454, 457), (433, 436, 456, 455), (434, 428, 458, 459), (410, 433, 455, 454), (442, 434, 459, 461), (428, 411, 460, 458), (462, 463, 469, 476), (473, 468, 465, 464), (472, 477, 475, 471), (467, 474, 470, 466), (439, 472, 471, 426), (448, 477, 472, 439), (415, 475, 477, 448), (417, 474, 467, 427), (445, 470, 474, 417), (449, 473, 464, 414), (416, 462, 476, 444), (427, 467, 466, 435), (441, 468, 473, 449), (426, 471, 475, 415), (437, 469, 463, 430), (444, 476, 469, 437), (521, 515, 506, 487), (493, 496, 502, 488), (519, 511, 504, 489), (491, 500, 508, 486), (499, 533, 536, 509), (480, 514, 508, 500), (479, 478, 522, 528), (478, 480, 500, 501), (482, 532, 533, 499), (489, 504, 501, 490), (490, 501, 500, 491), (487, 506, 497, 492), (492, 497, 496, 493), (503, 534, 538, 513), (492, 493, 490, 491), (496, 497, 481, 479), (479, 481, 480, 478), (511, 510, 529, 525), (504, 511, 525, 524), (497, 506, 515, 481), (481, 515, 514, 480), (498, 531, 530, 484), (518, 519, 520, 521), (488, 502, 510, 518), (518, 510, 511, 519), (486, 508, 514, 520), (520, 514, 515, 521), (525, 522, 523, 524), (527, 526, 528, 529), (529, 528, 522, 525), (501, 504, 524, 523), (502, 496, 526, 527), (478, 501, 523, 522), (510, 502, 527, 529), (496, 479, 528, 526), (530, 531, 537, 544), (541, 536, 533, 532), (540, 545, 543, 539), (535, 542, 538, 534), (507, 540, 539, 494), (516, 545, 540, 507), (483, 543, 545, 516), (485, 542, 535, 495), (513, 538, 542, 485), (517, 541, 532, 482), (484, 530, 544, 512), (495, 535, 534, 503), (509, 536, 541, 517), (494, 539, 543, 483), (505, 537, 531, 498), (512, 544, 537, 505), (589, 583, 574, 555), (561, 564, 570, 556), (587, 579, 572, 557), (559, 568, 576, 554), (567, 601, 604, 577), (548, 582, 576, 568), (547, 546, 590, 596), (546, 548, 568, 569), (550, 600, 601, 567), (557, 572, 569, 558), (558, 569, 568, 559), (555, 574, 565, 560), (560, 565, 564, 561), (571, 602, 606, 581), (560, 561, 558, 559), (564, 565, 549, 547), (547, 549, 548, 546), (579, 578, 597, 593), (572, 579, 593, 592), (565, 574, 583, 549), (549, 583, 582, 548), (566, 599, 598, 552), (586, 587, 588, 589), (556, 570, 578, 586), (586, 578, 579, 587), (554, 576, 582, 588), (588, 582, 583, 589), (593, 590, 591, 592), (595, 594, 596, 597), (597, 596, 590, 593), (569, 572, 592, 591), (570, 564, 594, 595), (546, 569, 591, 590), (578, 570, 595, 597), (564, 547, 596, 594), (598, 599, 605, 612), (609, 604, 601, 600), (608, 613, 611, 607), (603, 610, 606, 602), (575, 608, 607, 562), (584, 613, 608, 575), (551, 611, 613, 584), (553, 610, 603, 563), (581, 606, 610, 553), (585, 609, 600, 550), (552, 598, 612, 580), (563, 603, 602, 571), (577, 604, 609, 585), (562, 607, 611, 551), (573, 605, 599, 566), (580, 612, 605, 573), (657, 651, 642, 623), (629, 632, 638, 624), (655, 647, 640, 625), (627, 636, 644, 622), (635, 669, 672, 645), (616, 650, 644, 636), (615, 614, 658, 664), (614, 616, 636, 637), (618, 668, 669, 635), (625, 640, 637, 626), (626, 637, 636, 627), (623, 642, 633, 628), (628, 633, 632, 629), (639, 670, 674, 649), (628, 629, 626, 627), (632, 633, 617, 615), (615, 617, 616, 614), (647, 646, 665, 661), (640, 647, 661, 660), (633, 642, 651, 617), (617, 651, 650, 616), (634, 667, 666, 620), (654, 655, 656, 657), (624, 638, 646, 654), (654, 646, 647, 655), (622, 644, 650, 656), (656, 650, 651, 657), (661, 658, 659, 660), (663, 662, 664, 665), (665, 664, 658, 661), (637, 640, 660, 659), (638, 632, 662, 663), (614, 637, 659, 658), (646, 638, 663, 665), (632, 615, 664, 662), (666, 667, 673, 680), (677, 672, 669, 668), (676, 681, 679, 675), (671, 678, 674, 670), (643, 676, 675, 630), (652, 681, 676, 643), (619, 679, 681, 652), (621, 678, 671, 631), (649, 674, 678, 621), (653, 677, 668, 618), (620, 666, 680, 648), (631, 671, 670, 639), (645, 672, 677, 653), (630, 675, 679, 619), (641, 673, 667, 634), (648, 680, 673, 641), (725, 719, 710, 691), (697, 700, 706, 692), (723, 715, 708, 693), (695, 704, 712, 690), (703, 737, 740, 713), (684, 718, 712, 704), (683, 682, 726, 732), (682, 684, 704, 705), (686, 736, 737, 703), (693, 708, 705, 694), (694, 705, 704, 695), (691, 710, 701, 696), (696, 701, 700, 697), (707, 738, 742, 717), (696, 697, 694, 695), (700, 701, 685, 683), (683, 685, 684, 682), (715, 714, 733, 729), (708, 715, 729, 728), (701, 710, 719, 685), (685, 719, 718, 684), (702, 735, 734, 688), (722, 723, 724, 725), (692, 706, 714, 722), (722, 714, 715, 723), (690, 712, 718, 724), (724, 718, 719, 725), (729, 726, 727, 728), (731, 730, 732, 733), (733, 732, 726, 729), (705, 708, 728, 727), (706, 700, 730, 731), (682, 705, 727, 726), (714, 706, 731, 733), (700, 683, 732, 730), (734, 735, 741, 748), (745, 740, 737, 736), (744, 749, 747, 743), (739, 746, 742, 738), (711, 744, 743, 698), (720, 749, 744, 711), (687, 747, 749, 720), (689, 746, 739, 699), (717, 742, 746, 689), (721, 745, 736, 686), (688, 734, 748, 716), (699, 739, 738, 707), (713, 740, 745, 721), (698, 743, 747, 687), (709, 741, 735, 702), (716, 748, 741, 709), (793, 787, 778, 759), (765, 768, 774, 760), (791, 783, 776, 761), (763, 772, 780, 758), (771, 805, 808, 781), (752, 786, 780, 772), (751, 750, 794, 800), (750, 752, 772, 773), (754, 804, 805, 771), (761, 776, 773, 762), (762, 773, 772, 763), (759, 778, 769, 764), (764, 769, 768, 765), (775, 806, 810, 785), (764, 765, 762, 763), (768, 769, 753, 751), (751, 753, 752, 750), (783, 782, 801, 797), (776, 783, 797, 796), (769, 778, 787, 753), (753, 787, 786, 752), (770, 803, 802, 756), (790, 791, 792, 793), (760, 774, 782, 790), (790, 782, 783, 791), (758, 780, 786, 792), (792, 786, 787, 793), (797, 794, 795, 796), (799, 798, 800, 801), (801, 800, 794, 797), (773, 776, 796, 795), (774, 768, 798, 799), (750, 773, 795, 794), (782, 774, 799, 801), (768, 751, 800, 798), (802, 803, 809, 816), (813, 808, 805, 804), (812, 817, 815, 811), (807, 814, 810, 806), (779, 812, 811, 766), (788, 817, 812, 779), (755, 815, 817, 788), (757, 814, 807, 767), (785, 810, 814, 757), (789, 813, 804, 754), (756, 802, 816, 784), (767, 807, 806, 775), (781, 808, 813, 789), (766, 811, 815, 755), (777, 809, 803, 770), (784, 816, 809, 777), (818, 819, 821, 820), (820, 821, 825, 824), (824, 825, 823, 822), (822, 823, 819, 818), (820, 824, 822, 818), (825, 821, 819, 823), (826, 827, 829, 828), (828, 829, 833, 832), (832, 833, 831, 830), (830, 831, 827, 826), (828, 832, 830, 826), (833, 829, 827, 831), (834, 835, 837, 836), (836, 837, 841, 840), (840, 841, 839, 838), (838, 839, 835, 834), (836, 840, 838, 834), (841, 837, 835, 839)])
me_cube_001.use_remesh_preserve_volume = False
me_cube_001.use_remesh_preserve_attributes = False
me_cube_001.use_mirror_vertex_groups = False
me_cube_001.update()

# ---- objects
ob_cube = bpy.data.objects.new('Cube', me_cube_001)

# ---- transforms, parenting, visibility, modifiers, constraints
ob_cube.location = (0.0, 0.0, 0.0)
ob_cube.scale = (7.548, 7.548, 0.1302)
ob_cube.lineart.crease_threshold = 0.0

# ---- collection membership
col_collection_1.objects.link(ob_cube)

# ---- scene / render settings (as saved in the file)
scene.frame_start = 1; scene.frame_end = 250; scene.frame_set(1)
scene.render.engine = 'BLENDER_EEVEE_NEXT'
scene.render.resolution_percentage = 50
scene.render.dither_intensity = 0.0
scene.cycles.use_denoising = False
scene.cycles.samples = 128
scene.cycles.sampling_pattern = 'TABULATED_SOBOL'
scene.cycles.use_adaptive_sampling = False
scene.cycles.use_light_tree = False
scene.cycles.blur_glossy = 0.0
scene.cycles.sample_clamp_indirect = 0.0
scene.view_settings.view_transform = 'Standard'
bpy.context.view_layer.update()

# ---- added for rendering (the .blend has no active camera and no usable light): camera, sun
cam_auto = bpy.data.cameras.new('AutoCamera')
cam_auto.lens = 50.0
cam_auto.sensor_width = 36.0
cam_auto.clip_end = 1000.0
ob_auto_camera = bpy.data.objects.new('AutoCamera', cam_auto)
scene.collection.objects.link(ob_auto_camera)
ob_auto_camera.location = (30.816, -39.1244, 27.7988)
ob_auto_camera.rotation_euler = (1.09748, -7.21219e-08, 0.694738)
scene.camera = ob_auto_camera
light_auto_sun = bpy.data.lights.new('AutoSun', 'SUN')
light_auto_sun.energy = 3.0
light_auto_sun.angle = 0.0523599
ob_auto_sun = bpy.data.objects.new('AutoSun', light_auto_sun)
scene.collection.objects.link(ob_auto_sun)
ob_auto_sun.rotation_euler = (0.872665, 0.174533, 0.523599)
bpy.context.view_layer.update()
